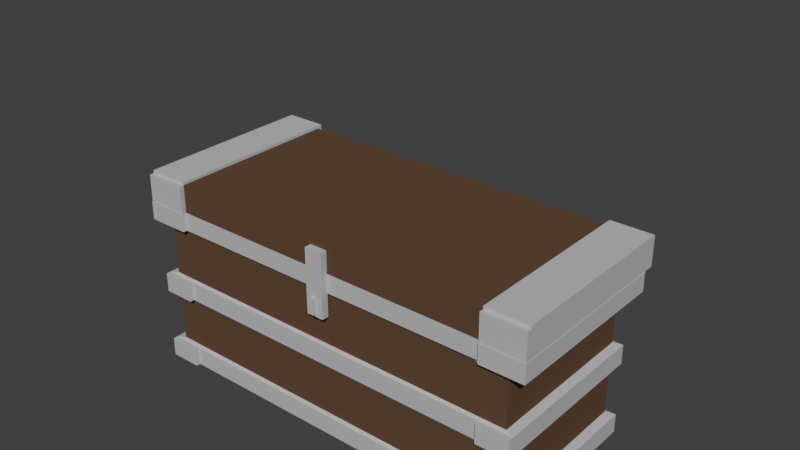 # Source: Chest.blend  (saved by Blender 2.78.0; exported with 4.5.12 LTS)
import bpy
from mathutils import Matrix  # noqa: F401  (used for matrix-valued properties, if any)

bpy.ops.wm.read_factory_settings(use_empty=True)
scene = bpy.context.scene
scene.name = 'Scene'

# ---- collections
col_collection_1 = bpy.data.collections.new('Collection 1'); scene.collection.children.link(col_collection_1)

# ---- materials (node trees are filled in below, after node groups)
mat_metal = bpy.data.materials.new('Metal')
mat_metal.alpha_threshold = 0.0
mat_metal.use_transparent_shadow = False
mat_metal.diffuse_color = (0.5071, 0.5071, 0.5071, 1.0)
mat_metal.roughness = 0.5
mat_metal.specular_intensity = 1.0
mat_wood = bpy.data.materials.new('Wood')
mat_wood.alpha_threshold = 0.0
mat_wood.use_transparent_shadow = False
mat_wood.diffuse_color = (0.1193, 0.06473, 0.03705, 1.0)
mat_wood.roughness = 0.5
mat_wood.specular_intensity = 0.375

# ---- material node trees

# ---- world
world_world = bpy.data.worlds.new('World'); scene.world = world_world
world_world.color = (0.05088, 0.05088, 0.05088)
world_world.use_sun_shadow = False
world_world.sun_shadow_jitter_overblur = 0.0
world_world.cycles.sampling_method = 'MANUAL'

# ---- meshes
me_cube_001 = bpy.data.meshes.new('Cube.001')
me_cube_001.from_pydata([(-1.0, -1.0, -1.0), (-1.0, -1.0, 1.0), (-1.0, 1.0, -1.0), (-1.0, 1.0, 1.0), (1.0, -1.0, -1.0), (1.0, -1.0, 1.0), (1.0, 1.0, -1.0), (1.0, 1.0, 1.0), (-1.0, -1.0, 0.7742), (-1.0, 1.0, 0.7742), (1.0, 1.0, 0.7742), (1.0, -1.0, 0.7742), (-1.0, 1.0, 0.1129), (1.0, 1.0, 0.1129), (1.0, -1.0, 0.1129), (-1.0, -1.0, 0.1129), (-1.0, 1.0, -0.121), (1.0, 1.0, -0.121), (1.0, -1.0, -0.121), (-1.0, -1.0, -0.121), (-1.0, 1.0, -0.7721), (1.0, 1.0, -0.7721), (1.0, -1.0, -0.7721), (-1.0, -1.0, -0.7721), (-0.9545, -0.9545, -0.7573), (-0.9545, -0.9545, -0.1358), (0.9545, -0.9545, -0.1358), (0.9545, 0.9545, -0.1358), (-0.9545, 0.9545, -0.1358), (-0.9545, 0.9545, -0.7573), (0.9545, 0.9545, -0.7573), (0.9545, -0.9545, -0.7573), (-0.9568, -0.9568, 0.1272), (-0.9568, -0.9568, 0.7599), (0.9568, -0.9568, 0.7599), (0.9568, 0.9568, 0.7599), (-0.9568, 0.9568, 0.7599), (-0.9568, 0.9568, 0.1272), (0.9568, 0.9568, 0.1272), (0.9568, -0.9568, 0.1272), (-0.01182, 1.0, -1.0), (-0.01182, 0.7853, 1.0), (-0.01182, -1.0, -1.0), (-0.01182, -0.7853, 1.0), (-0.01182, -1.0, 0.7742), (-0.01182, 1.0, 0.7742), (-0.01182, 1.0, 0.1129), (-0.01182, -1.0, 0.1129), (-0.01182, -1.0, -0.121), (-0.01182, 1.0, -0.121), (-0.01182, 1.0, -0.7721), (-0.01182, -1.0, -0.7721), (-0.01129, -0.9545, -0.1358), (-0.01129, 0.9545, -0.1358), (-0.01129, 0.9545, -0.7573), (-0.01129, -0.9545, -0.7573), (-0.01131, -0.9568, 0.7599), (-0.01131, 0.9568, 0.7599), (-0.01131, 0.9568, 0.1272), (-0.01131, -0.9568, 0.1272), (0.009314, 0.7853, 1.0), (0.009314, -1.0, -1.0), (0.009314, 1.0, 0.7742), (0.009314, 1.0, 0.1129), (0.009314, 1.0, -0.121), (0.009314, 1.0, -0.7721), (0.00889, 0.9545, -0.1358), (0.00889, 0.9545, -0.7573), (0.008912, 0.9568, 0.7599), (0.008912, 0.9568, 0.1272), (0.009314, 1.0, -1.0), (0.009314, -0.7853, 1.0), (0.009314, -1.0, 0.7742), (0.009314, -1.0, 0.1129), (0.009314, -1.0, -0.121), (0.009314, -1.0, -0.7721), (0.00889, -0.9545, -0.1358), (0.00889, -0.9545, -0.7573), (0.008912, -0.9568, 0.7599), (0.008912, -0.9568, 0.1272), (-0.9568, -0.9568, 0.7179), (-0.9568, 0.9568, 0.7179), (0.9568, 0.9568, 0.7179), (0.9568, -0.9568, 0.7179), (-0.01131, 0.9568, 0.7179), (-0.01131, -0.9568, 0.7179), (0.008912, -0.9568, 0.7179), (0.008912, 0.9568, 0.7179), (-0.9568, 0.9568, 0.5264), (0.9568, 0.9568, 0.5264), (0.9568, -0.9568, 0.5264), (-0.01131, 0.9568, 0.5264), (-0.01131, -0.9568, 0.5264), (0.008912, -0.9568, 0.5264), (0.008912, 0.9568, 0.5264), (-0.9568, -0.9568, 0.5264), (0.008912, -1.113, 0.7179), (-0.01131, -1.113, 0.7179), (-0.01131, -1.113, 0.5264), (0.008912, -1.113, 0.5264), (-0.9986, -0.9885, 1.002), (-0.9986, -0.9885, 1.326), (-0.9986, 1.131, 1.002), (0.9976, -0.9885, 1.001), (0.9976, -0.9885, 1.325), (0.9976, 1.131, 1.001), (-0.0004573, 1.131, 1.001), (-0.0004573, 1.131, 1.326), (-0.0004573, -0.9885, 1.001), (-0.0004573, -0.9885, 1.326), (0.4986, 1.131, 1.325), (0.4986, -0.9885, 1.001), (0.4986, 1.131, 1.001), (0.4986, -0.9885, 1.325), (-0.4995, 1.131, 1.001), (-0.4995, -0.9885, 1.326), (-0.4995, 1.131, 1.326), (-0.4995, -0.9885, 1.001), (0.4718, 1.131, 1.001), (0.4718, -0.9885, 1.325), (0.4718, 1.131, 1.325), (0.4718, -0.9885, 1.001), (-0.4713, 1.131, 1.326), (-0.4713, -0.9885, 1.001), (-0.4713, 1.131, 1.001), (-0.4713, -0.9885, 1.326), (1.052, -1.0, 1.0), (-0.9986, 1.131, 1.361), (-0.0004573, -0.9885, 1.076), (-0.0004573, 1.131, 1.076), (0.4986, -0.9885, 1.076), (0.4986, 1.131, 1.076), (-0.4995, 1.131, 1.076), (-0.4995, -0.9885, 1.076), (0.4718, 1.131, 1.076), (0.4718, -0.9885, 1.076), (-0.4713, -0.9885, 1.076), (-0.4713, 1.131, 1.076), (0.4986, 1.209, 1.076), (0.4986, 1.209, 1.001), (-0.4713, 1.209, 1.001), (-0.4995, 1.209, 1.001), (-0.4995, 1.209, 1.076), (0.4718, 1.209, 1.001), (0.4718, 1.209, 1.076), (-0.4713, 1.209, 1.076), (-0.4713, 1.131, 0.9012), (-0.4995, 1.131, 0.9012), (0.4986, 1.131, 0.9007), (0.4718, 1.131, 0.9007), (-0.4713, 1.209, 0.9012), (-0.4995, 1.209, 0.9012), (0.4986, 1.209, 0.9007), (0.4718, 1.209, 0.9007), (0.04458, 1.131, 1.001), (0.04458, -0.9885, 1.325), (0.04458, 1.131, 1.325), (0.04458, -0.9885, 1.001), (0.04458, 1.131, 1.076), (0.04458, -0.9885, 1.076), (-0.04342, 1.131, 1.326), (-0.04342, -0.9885, 1.001), (-0.04342, 1.131, 1.001), (-0.04342, -0.9885, 1.326), (-0.04342, -0.9885, 1.076), (-0.04342, 1.131, 1.076), (1.052, 1.0, 1.0), (-0.9986, -0.9885, 1.361), (-0.0004573, -0.9885, 1.255), (-0.0004573, 1.131, 1.255), (0.4986, -0.9885, 1.255), (0.4986, 1.131, 1.255), (-0.4995, 1.131, 1.255), (-0.4995, -0.9885, 1.255), (0.4718, 1.131, 1.255), (0.4718, -0.9885, 1.255), (-0.4713, -0.9885, 1.255), (-0.4713, 1.131, 1.255), (0.04458, 1.131, 1.255), (0.04458, -0.9885, 1.255), (-0.04342, -0.9885, 1.255), (-0.04342, 1.131, 1.255), (-0.0004573, -1.074, 1.255), (-0.0004573, -1.074, 1.076), (0.04458, -1.074, 1.076), (0.04458, -1.074, 1.255), (-0.04342, -1.074, 1.076), (-0.04342, -1.074, 1.255), (0.04458, -0.9885, 0.492), (0.04458, -1.074, 0.492), (-0.0004573, -0.9885, 0.492), (-0.04342, -0.9885, 0.492), (-0.0004573, -1.074, 0.492), (-0.04342, -1.074, 0.492), (0.6221, 0.7853, 1.0), (0.8368, -1.0, -1.0), (0.8368, 1.0, 0.7742), (0.8368, 1.0, 0.1129), (0.8368, 1.0, -0.121), (0.8368, 1.0, -0.7721), (0.7987, 0.9545, -0.1358), (0.7987, 0.9545, -0.7573), (0.8006, 0.9568, 0.7599), (0.8006, 0.9568, 0.1272), (0.8368, 1.0, -1.0), (0.6221, -0.7853, 1.0), (0.8368, -1.0, 0.7742), (0.8368, -1.0, 0.1129), (0.8368, -1.0, -0.121), (0.8368, -1.0, -0.7721), (0.7987, -0.9545, -0.1358), (0.8323, -0.9545, -0.7573), (0.8006, -0.9568, 0.7599), (0.8366, -0.9568, 0.1272), (0.8006, -0.9568, 0.7179), (0.8006, 0.9568, 0.7179), (0.8006, 0.9568, 0.5264), (0.8006, -0.9568, 0.5264), (0.8358, 1.131, 1.325), (0.8358, -0.9885, 1.001), (0.8358, 1.131, 1.001), (0.8358, -0.9885, 1.325), (0.8358, -0.9885, 1.075), (0.8358, 1.131, 1.075), (0.8358, -0.9885, 1.255), (0.8358, 1.131, 1.255), (-0.8394, 1.0, -1.0), (-0.6247, -0.7853, 1.0), (-0.8394, -1.0, 0.7742), (-0.8394, -1.0, 0.1129), (-0.8394, -1.0, -0.121), (-0.8394, -1.0, -0.7721), (-0.8012, -0.9545, -0.1358), (-0.8415, -0.9545, -0.7573), (-0.8031, -0.9568, 0.7599), (-0.8393, -0.9568, 0.1272), (-0.6247, 0.7853, 1.0), (-0.8394, -1.0, -1.0), (-0.8394, 1.0, 0.7742), (-0.8394, 1.0, 0.1129), (-0.8394, 1.0, -0.121), (-0.8394, 1.0, -0.7721), (-0.8012, 0.9545, -0.1358), (-0.8012, 0.9545, -0.7573), (-0.8031, 0.9568, 0.7599), (-0.8031, 0.9568, 0.1272), (-0.8031, 0.9568, 0.7179), (-0.8031, -0.9568, 0.7179), (-0.8031, -0.9568, 0.5264), (-0.8031, 0.9568, 0.5264), (-0.8398, 1.131, 1.002), (-0.8398, -0.9885, 1.326), (-0.8398, 1.131, 1.326), (-0.8398, -0.9885, 1.002), (-0.8398, 1.131, 1.076), (-0.8398, -0.9885, 1.076), (-0.8398, 1.131, 1.256), (-0.8398, -0.9885, 1.256), (-1.0, -1.051, 0.7742), (-1.0, -1.051, 1.0), (1.0, -1.051, -0.7721), (1.0, -1.051, -1.0), (0.8368, -1.051, -1.0), (-0.8394, -1.051, 1.0), (1.0, -1.051, 1.0), (1.0, -1.051, 0.7742), (-0.8394, -1.051, 0.7742), (-1.0, -1.051, -0.121), (-1.0, -1.051, 0.1129), (-0.8394, -1.051, 0.1129), (1.0, -1.051, 0.1129), (1.0, -1.051, -0.121), (-0.8394, -1.051, -0.121), (-1.0, -1.051, -1.0), (-1.0, -1.051, -0.7721), (-0.8394, -1.051, -0.7721), (-0.9986, -1.043, 1.256), (-0.9986, -1.043, 1.326), (0.9976, -1.043, 1.075), (0.9976, -1.043, 1.001), (0.8358, -1.043, 1.001), (-0.8398, -1.043, 1.326), (-0.9986, -1.043, 1.002), (-0.9986, -1.043, 1.076), (0.9976, -1.043, 1.255), (-0.8398, -1.043, 1.076), (0.9976, -1.043, 1.325), (-0.8398, -1.043, 1.256), (0.8368, -1.051, 1.0), (0.8368, -1.051, 0.7742), (0.8368, -1.051, 0.1129), (0.8368, -1.051, -0.121), (0.8368, -1.051, -0.7721), (0.8358, -1.043, 1.325), (0.8358, -1.043, 1.075), (0.8358, -1.043, 1.255), (-0.8394, -1.051, -1.0), (-0.8398, -1.043, 1.002), (-1.051, -1.0, 0.7742), (-1.051, -1.0, 1.0), (-1.051, 1.0, 1.0), (-1.051, 1.0, 0.7742), (-1.05, 1.131, 1.002), (-1.05, -0.9885, 1.002), (-1.05, -0.9885, 1.256), (-1.05, -0.9885, 1.326), (-1.05, 1.131, 1.326), (-1.05, 1.131, 1.076), (-1.05, -0.9885, 1.076), (-1.05, 1.131, 1.256), (-1.051, -1.051, 0.7742), (-1.051, -1.051, 1.0), (-1.05, -1.043, 1.256), (-1.05, -1.043, 1.326), (-1.05, -1.043, 1.002), (-1.05, -1.043, 1.076), (1.052, 1.0, 0.7742), (1.052, -1.0, 0.7742), (1.05, 1.131, 1.075), (1.05, 1.131, 1.001), (1.05, -0.9885, 1.001), (1.05, 1.131, 1.325), (1.05, -0.9885, 1.325), (1.05, -0.9885, 1.075), (1.05, 1.131, 1.255), (1.05, -0.9885, 1.255), (1.05, -1.043, 1.255), (1.05, -1.043, 1.325), (1.052, -1.051, 1.0), (1.052, -1.051, 0.7742), (1.05, -1.043, 1.075), (1.05, -1.043, 1.001), (0.8358, 1.131, 1.36), (0.9976, 1.131, 1.36), (0.9976, -0.9885, 1.36), (-0.8398, -0.9885, 1.361), (-1.05, -0.9885, 1.361), (0.8358, -0.9885, 1.36), (1.05, 1.131, 1.36), (-0.8398, 1.131, 1.361), (1.05, -0.9885, 1.36), (-1.05, 1.131, 1.361), (-1.051, 1.052, 1.0), (-1.0, 1.052, 1.0), (0.8368, 1.052, 1.0), (1.0, 1.052, 1.0), (-1.0, 1.052, 0.7742), (1.0, 1.052, 0.7742), (0.8368, 1.052, 0.7742), (-1.05, 1.187, 1.361), (-1.05, 1.187, 1.326), (-0.9986, 1.187, 1.076), (-0.9986, 1.187, 1.002), (-0.8398, 1.187, 1.002), (0.8358, 1.187, 1.325), (0.9976, 1.187, 1.325), (0.9976, 1.187, 1.075), (0.9976, 1.187, 1.001), (-1.05, 1.187, 1.256), (-0.9986, 1.187, 1.256), (0.9976, 1.187, 1.255), (0.8358, 1.187, 1.075), (-1.05, 1.187, 1.076), (-0.9986, 1.187, 1.326), (0.8358, 1.187, 1.255), (0.8358, 1.187, 1.001), (1.05, 1.187, 1.325), (-0.8394, 1.052, 1.0), (-0.8394, 1.052, 0.7742), (-0.8398, 1.187, 1.326), (-0.8398, 1.187, 1.076), (-0.8398, 1.187, 1.256), (-1.051, 1.052, 0.7742), (-1.05, 1.187, 1.002), (1.052, 1.052, 1.0), (1.052, 1.052, 0.7742), (1.05, 1.187, 1.075), (1.05, 1.187, 1.001), (1.05, 1.187, 1.255), (0.8358, 1.187, 1.36), (0.9976, 1.187, 1.36), (1.05, 1.187, 1.36), (-0.9986, 1.187, 1.361), (-0.8398, 1.187, 1.361), (-0.4713, 0.9011, 1.001), (-0.4995, 0.9011, 1.001), (0.4986, 0.9011, 1.001), (0.4718, 0.9011, 1.001), (-0.4713, 0.9011, 0.9012), (-0.4995, 0.9011, 0.9012), (0.4986, 0.9011, 0.9007), (0.4718, 0.9011, 0.9007), (-0.8394, 1.0, 1.0), (-0.01182, 1.0, 1.0), (0.009314, -1.0, 1.0), (-0.01182, -1.0, 1.0), (0.009314, 1.0, 1.0), (0.8368, -1.0, 1.0), (0.8368, 1.0, 1.0), (-0.8394, -1.0, 1.0), (-0.01182, 0.7853, -0.8093), (-0.01182, -0.7853, -0.8093), (0.009314, 0.7853, -0.8093), (0.009314, -0.7853, -0.8093), (-0.6247, 0.7853, -0.8093), (0.6221, -0.7853, -0.8093), (0.6221, 0.7853, -0.8093), (-0.6247, -0.7853, -0.8093)], [], [(259, 1, 299, 311), (307, 309, 358, 362), (286, 284, 326, 327), (231, 23, 274, 275), (204, 6, 4, 195), (392, 3, 1, 399), (239, 12, 37, 245), (228, 8, 33, 234), (207, 14, 39, 213), (196, 10, 35, 202), (19, 15, 12, 16), (198, 197, 13, 17), (17, 13, 14, 18), (255, 257, 287, 285), (209, 22, 31, 211), (198, 17, 27, 200), (20, 23, 24, 29), (22, 21, 30, 31), (0, 23, 20, 2), (204, 199, 21, 6), (6, 21, 22, 4), (8, 228, 266, 258), (233, 232, 25, 24), (30, 27, 26, 31), (201, 200, 27, 30), (24, 25, 28, 29), (230, 19, 25, 232), (241, 20, 29, 243), (19, 16, 28, 25), (17, 18, 26, 27), (247, 234, 33, 80), (82, 35, 34, 83), (215, 202, 35, 82), (80, 33, 36, 81), (8, 9, 36, 33), (10, 11, 34, 35), (14, 13, 38, 39), (12, 15, 32, 37), (246, 244, 57, 84), (86, 78, 56, 85), (65, 50, 54, 67), (74, 48, 52, 76), (243, 242, 53, 54), (77, 76, 52, 55), (61, 75, 51, 42), (226, 241, 50, 40), (240, 49, 53, 242), (231, 51, 55, 233), (74, 73, 47, 48), (240, 239, 46, 49), (238, 45, 57, 244), (229, 47, 59, 235), (72, 44, 56, 78), (63, 46, 58, 69), (71, 205, 405, 403), (226, 40, 42, 237), (72, 394, 395, 44), (238, 392, 393, 45), (206, 397, 394, 72), (205, 194, 406, 405), (197, 63, 69, 203), (206, 72, 78, 212), (208, 207, 73, 74), (195, 209, 75, 61), (211, 210, 76, 77), (208, 74, 76, 210), (199, 65, 67, 201), (214, 212, 78, 86), (84, 57, 68, 87), (54, 53, 66, 67), (40, 50, 65, 70), (49, 64, 66, 53), (51, 75, 77, 55), (49, 46, 63, 64), (45, 62, 68, 57), (47, 73, 79, 59), (40, 70, 61, 42), (45, 393, 396, 62), (91, 84, 87, 94), (217, 214, 86, 93), (92, 93, 99, 98), (249, 246, 84, 91), (95, 80, 81, 88), (216, 215, 82, 89), (89, 82, 83, 90), (248, 247, 80, 95), (235, 248, 95, 32), (38, 89, 90, 39), (203, 216, 89, 38), (32, 95, 88, 37), (245, 249, 91, 58), (79, 93, 92, 59), (213, 217, 93, 79), (58, 91, 94, 69), (99, 96, 97, 98), (86, 85, 97, 96), (93, 86, 96, 99), (85, 92, 98, 97), (283, 276, 312, 315), (341, 127, 382, 349), (254, 250, 353, 370), (237, 231, 275, 296), (220, 105, 103, 219), (223, 225, 364, 361), (156, 107, 109, 155), (162, 106, 108, 161), (179, 155, 109, 168), (181, 160, 107, 169), (224, 221, 113, 170), (218, 110, 113, 221), (118, 112, 111, 121), (174, 120, 110, 171), (256, 252, 116, 172), (250, 114, 117, 253), (122, 116, 115, 125), (176, 125, 115, 173), (178, 156, 120, 174), (154, 118, 121, 157), (170, 113, 119, 175), (110, 120, 119, 113), (180, 163, 125, 176), (160, 122, 125, 163), (172, 116, 122, 177), (114, 124, 123, 117), (118, 134, 144, 143), (161, 164, 136, 123), (111, 130, 135, 121), (154, 158, 134, 118), (123, 136, 133, 117), (250, 254, 132, 114), (132, 137, 145, 142), (219, 222, 130, 111), (162, 165, 129, 106), (157, 159, 128, 108), (206, 11, 265, 289), (264, 265, 329, 328), (398, 7, 345, 344), (251, 252, 339, 335), (141, 142, 145, 140), (143, 144, 138, 139), (131, 112, 139, 138), (118, 143, 153, 149), (114, 132, 142, 141), (134, 131, 138, 144), (137, 124, 140, 145), (140, 124, 146, 150), (148, 149, 153, 152), (146, 147, 151, 150), (112, 118, 387, 386), (114, 141, 151, 147), (146, 124, 384, 388), (143, 139, 152, 153), (139, 112, 148, 152), (141, 140, 150, 151), (121, 135, 159, 157), (106, 129, 158, 154), (106, 154, 157, 108), (169, 107, 156, 178), (175, 119, 155, 179), (120, 156, 155, 119), (124, 137, 165, 162), (108, 128, 164, 161), (107, 160, 163, 109), (168, 109, 163, 180), (177, 122, 160, 181), (124, 162, 161, 123), (137, 177, 181, 165), (164, 128, 190, 191), (135, 175, 179, 159), (129, 169, 178, 158), (132, 172, 177, 137), (164, 180, 176, 136), (130, 170, 175, 135), (158, 178, 174, 134), (136, 176, 173, 133), (254, 256, 172, 132), (134, 174, 171, 131), (222, 224, 170, 130), (165, 181, 169, 129), (128, 159, 188, 190), (10, 196, 348, 347), (279, 103, 320, 331), (9, 301, 372, 346), (302, 307, 362, 373), (183, 182, 187, 186), (184, 185, 182, 183), (168, 180, 187, 182), (159, 179, 185, 184), (180, 164, 186, 187), (179, 168, 182, 185), (191, 190, 192, 193), (190, 188, 189, 192), (159, 184, 189, 188), (183, 186, 193, 192), (184, 183, 192, 189), (186, 164, 191, 193), (39, 90, 217, 213), (69, 94, 216, 203), (94, 87, 215, 216), (90, 83, 214, 217), (83, 34, 212, 214), (21, 199, 201, 30), (18, 208, 210, 26), (31, 26, 210, 211), (8, 258, 310, 298), (5, 397, 288, 264), (11, 206, 212, 34), (13, 197, 203, 38), (7, 398, 397, 5), (104, 221, 293, 286), (87, 68, 202, 215), (67, 66, 200, 201), (70, 65, 199, 204), (64, 198, 200, 66), (75, 209, 211, 77), (64, 63, 197, 198), (62, 196, 202, 68), (73, 207, 213, 79), (70, 204, 195, 61), (62, 396, 398, 196), (131, 171, 225, 223), (229, 15, 268, 269), (112, 131, 223, 220), (397, 206, 289, 288), (221, 104, 334, 337), (5, 264, 328, 126), (112, 220, 219, 111), (171, 110, 218, 225), (37, 88, 249, 245), (59, 92, 248, 235), (92, 85, 247, 248), (88, 81, 246, 249), (256, 254, 370, 371), (2, 226, 237, 0), (15, 229, 235, 32), (9, 238, 244, 36), (16, 12, 239, 240), (23, 231, 233, 24), (16, 240, 242, 28), (2, 20, 241, 226), (29, 28, 242, 243), (81, 36, 244, 246), (85, 56, 234, 247), (50, 241, 243, 54), (48, 230, 232, 52), (55, 52, 232, 233), (42, 51, 231, 237), (48, 47, 229, 230), (44, 228, 234, 56), (46, 239, 245, 58), (236, 227, 407, 404), (44, 395, 399, 228), (133, 173, 257, 255), (218, 332, 379, 354), (117, 133, 255, 253), (316, 10, 347, 375), (102, 250, 253, 100), (166, 316, 375, 374), (116, 252, 251, 115), (173, 115, 251, 257), (266, 263, 259, 258), (272, 269, 268, 267), (296, 275, 274, 273), (287, 281, 277, 276), (297, 285, 283, 282), (285, 287, 276, 283), (261, 260, 292, 262), (271, 270, 290, 291), (265, 264, 288, 289), (278, 284, 295, 294), (279, 278, 294, 280), (284, 286, 293, 295), (14, 207, 290, 270), (230, 229, 269, 272), (18, 14, 270, 271), (208, 18, 271, 291), (284, 278, 330, 326), (253, 255, 285, 297), (22, 209, 292, 260), (219, 103, 279, 280), (19, 230, 272, 267), (251, 101, 277, 281), (224, 222, 294, 295), (7, 166, 374, 345), (228, 399, 263, 266), (209, 195, 262, 292), (222, 219, 280, 294), (4, 22, 260, 261), (277, 101, 305, 313), (207, 208, 291, 290), (15, 19, 267, 268), (257, 251, 281, 287), (306, 305, 336, 341), (195, 4, 261, 262), (9, 8, 298, 301), (221, 224, 295, 293), (399, 1, 259, 263), (100, 253, 297, 282), (0, 237, 296, 273), (23, 0, 273, 274), (298, 299, 300, 301), (304, 305, 306, 309), (303, 308, 307, 302), (308, 304, 309, 307), (299, 298, 310, 311), (308, 303, 314, 315), (305, 304, 312, 313), (304, 308, 315, 312), (127, 339, 383, 382), (276, 277, 313, 312), (392, 238, 368, 367), (100, 282, 314, 303), (258, 259, 311, 310), (1, 3, 300, 299), (282, 283, 315, 314), (102, 100, 303, 302), (316, 166, 126, 317), (324, 321, 322, 325), (319, 318, 323, 320), (317, 126, 328, 329), (318, 324, 325, 323), (325, 322, 327, 326), (320, 323, 330, 331), (323, 325, 326, 330), (265, 11, 317, 329), (278, 279, 331, 330), (7, 5, 126, 166), (300, 3, 343, 342), (104, 286, 327, 322), (11, 10, 316, 317), (338, 321, 366, 381), (103, 105, 319, 320), (339, 127, 167, 335), (167, 127, 341, 336), (333, 332, 337, 334), (333, 334, 340, 338), (333, 338, 381, 380), (322, 321, 338, 340), (105, 220, 365, 357), (101, 251, 335, 167), (305, 101, 167, 336), (218, 221, 337, 332), (321, 324, 378, 366), (104, 322, 340, 334), (348, 344, 345, 347), (364, 354, 355, 360), (347, 345, 374, 375), (363, 350, 349, 382), (365, 361, 356, 357), (356, 360, 378, 376), (361, 364, 360, 356), (343, 346, 372, 342), (346, 343, 367, 368), (351, 359, 371, 370), (352, 351, 370, 353), (359, 363, 369, 371), (359, 351, 362, 358), (351, 352, 373, 362), (363, 359, 358, 350), (360, 355, 366, 378), (357, 356, 376, 377), (366, 355, 380, 381), (369, 363, 382, 383), (355, 354, 379, 380), (318, 319, 377, 376), (319, 105, 357, 377), (252, 256, 371, 369), (220, 223, 361, 365), (332, 333, 380, 379), (309, 306, 350, 358), (339, 252, 369, 383), (324, 318, 376, 378), (196, 398, 344, 348), (3, 392, 367, 343), (306, 341, 349, 350), (301, 300, 342, 372), (238, 9, 346, 368), (250, 102, 352, 353), (102, 302, 373, 352), (225, 218, 354, 364), (386, 387, 391, 390), (384, 385, 389, 388), (118, 149, 391, 387), (147, 146, 388, 389), (124, 114, 385, 384), (114, 147, 389, 385), (148, 112, 386, 390), (149, 148, 390, 391), (236, 41, 393, 392), (71, 43, 395, 394), (41, 60, 396, 393), (205, 71, 394, 397), (60, 194, 398, 396), (194, 205, 397, 398), (43, 227, 399, 395), (227, 236, 392, 399), (402, 400, 401, 403), (406, 402, 403, 405), (400, 404, 407, 401), (43, 71, 403, 401), (227, 43, 401, 407), (194, 60, 402, 406), (60, 41, 400, 402), (41, 236, 404, 400)])
me_cube_001.polygons.foreach_set('material_index', [0, 0, 0, 0, 0, 0, 0, 1, 0, 0, 0, 0, 0, 0, 0, 0, 0, 0, 0, 0, 0, 0, 1, 1, 1, 1, 0, 0, 0, 0, 1, 0, 0, 1, 1, 0, 0, 0, 1, 1, 0, 1, 1, 1, 0, 0, 0, 0, 0, 0, 1, 0, 0, 0, 1, 1, 0, 1, 0, 1, 0, 0, 0, 0, 1, 1, 0, 1, 1, 1, 0, 0, 0, 0, 1, 0, 1, 1, 1, 1, 0, 1, 1, 1, 1, 1, 1, 1, 1, 1, 1, 1, 1, 1, 0, 0, 0, 0, 0, 0, 0, 0, 0, 0, 1, 1, 1, 1, 1, 1, 1, 1, 1, 1, 1, 1, 1, 1, 1, 1, 1, 1, 1, 1, 0, 1, 1, 1, 1, 1, 0, 1, 1, 0, 0, 0, 0, 0, 0, 0, 0, 0, 0, 0, 0, 0, 0, 0, 1, 0, 0, 0, 0, 0, 1, 1, 1, 1, 1, 1, 1, 0, 1, 1, 1, 1, 1, 0, 1, 1, 1, 1, 1, 1, 1, 1, 1, 1, 1, 0, 0, 0, 0, 0, 0, 0, 0, 0, 0, 0, 0, 0, 0, 0, 0, 0, 1, 1, 1, 1, 0, 0, 0, 1, 0, 0, 0, 0, 0, 0, 1, 1, 0, 0, 0, 0, 1, 0, 1, 1, 1, 0, 1, 0, 0, 0, 1, 1, 1, 1, 1, 1, 0, 0, 0, 1, 0, 0, 0, 0, 1, 1, 1, 0, 1, 1, 0, 0, 0, 0, 1, 0, 1, 0, 1, 0, 0, 0, 1, 1, 0, 0, 0, 0, 0, 0, 0, 0, 0, 0, 0, 0, 0, 0, 0, 0, 0, 0, 0, 0, 0, 0, 0, 0, 0, 0, 0, 0, 0, 0, 0, 0, 0, 0, 0, 0, 0, 0, 0, 0, 0, 0, 0, 0, 0, 0, 0, 0, 0, 0, 0, 0, 0, 0, 0, 0, 0, 0, 0, 0, 0, 0, 0, 0, 0, 0, 0, 0, 0, 0, 0, 0, 0, 0, 0, 0, 0, 0, 0, 0, 0, 0, 0, 0, 0, 0, 0, 0, 0, 0, 0, 0, 0, 0, 0, 0, 0, 0, 0, 0, 0, 0, 0, 0, 0, 0, 0, 0, 0, 0, 0, 0, 0, 0, 0, 0, 0, 0, 0, 0, 0, 0, 0, 0, 1, 0, 0, 0, 1, 1, 1, 1, 1, 1, 1, 1, 1, 1, 1, 1, 1, 1, 1, 1])
me_cube_001.materials.append(mat_metal)
me_cube_001.materials.append(mat_wood)
me_cube_001.use_remesh_preserve_volume = False
me_cube_001.use_remesh_preserve_attributes = False
me_cube_001.use_mirror_vertex_groups = False
me_cube_001.update()
arm_armature = bpy.data.armatures.new('Armature')  # bones are not reproduced

# ---- objects
ob_armature = bpy.data.objects.new('Armature', arm_armature)
ob_cube_001 = bpy.data.objects.new('Cube.001', me_cube_001)

# ---- transforms, parenting, visibility, modifiers, constraints
ob_armature.location = (0.000511, -4.47e-08, 0.01118)
ob_armature.show_in_front = True
ob_armature.lineart.crease_threshold = 0.0
ob_cube_001.parent = ob_armature
ob_cube_001.matrix_parent_inverse = Matrix(((1.0, 0.0, 0.0, -0.000511), (0.0, 1.0, 0.0, 4.47e-08), (0.0, 0.0, 1.0, -0.01118), (0.0, 0.0, 0.0, 1.0)))
ob_cube_001.location = (0.0, 0.0, 0.313)
ob_cube_001.scale = (0.7423, 0.3095, 0.3095)
ob_cube_001.lineart.crease_threshold = 0.0
_vg = ob_cube_001.vertex_groups.new(name='Base')
_vg.add([0, 1, 2, 3, 4, 5, 6, 7, 8, 9, 10, 11, 12, 13, 14, 15, 16, 17, 18, 19, 20, 21, 22, 23, 24, 25, 26, 27, 28, 29, 30, 31, 32, 33, 34, 35, 36, 37, 38, 39, 40, 41, 42, 43, 44, 45, 46, 47, 48, 49, 50, 51, 52, 53, 54, 55, 56, 57, 58, 59, 60, 61, 62, 63, 64, 65, 66, 67, 68, 69, 70, 71, 72, 73, 74, 75, 76, 77, 78, 79, 80, 81, 82, 83, 84, 85, 86, 87, 88, 89, 90, 91, 92, 93, 94, 95, 96, 97, 98, 99, 126, 166, 194, 195, 196, 197, 198, 199, 200, 201, 202, 203, 204, 205, 206, 207, 208, 209, 210, 211, 212, 213, 214, 215, 216, 217, 226, 227, 228, 229, 230, 231, 232, 233, 234, 235, 236, 237, 238, 239, 240, 241, 242, 243, 244, 245, 246, 247, 248, 249, 258, 259, 260, 261, 262, 263, 264, 265, 266, 267, 268, 269, 270, 271, 272, 273, 274, 275, 288, 289, 290, 291, 292, 296, 298, 299, 300, 301, 310, 311, 316, 317, 328, 329, 342, 343, 344, 345, 346, 347, 348, 367, 368, 372, 374, 375, 392, 393, 394, 395, 396, 397, 398, 399, 400, 401, 402, 403, 404, 405, 406, 407], 1.0, 'REPLACE')
_vg = ob_cube_001.vertex_groups.new(name='Lid')
_vg.add([100, 101, 102, 103, 104, 105, 106, 107, 108, 109, 110, 111, 112, 113, 114, 115, 116, 117, 118, 119, 120, 121, 122, 123, 124, 125, 127, 128, 129, 130, 131, 132, 133, 134, 135, 136, 137, 138, 139, 140, 141, 142, 143, 144, 145, 146, 147, 148, 149, 150, 151, 152, 153, 154, 155, 156, 157, 158, 159, 160, 161, 162, 163, 164, 165, 167, 168, 169, 170, 171, 172, 173, 174, 175, 176, 177, 178, 179, 180, 181, 182, 183, 184, 185, 186, 187, 188, 189, 190, 191, 192, 193, 218, 219, 220, 221, 222, 223, 224, 225, 250, 251, 252, 253, 254, 255, 256, 257, 276, 277, 278, 279, 280, 281, 282, 283, 284, 285, 286, 287, 293, 294, 295, 297, 302, 303, 304, 305, 306, 307, 308, 309, 312, 313, 314, 315, 318, 319, 320, 321, 322, 323, 324, 325, 326, 327, 330, 331, 332, 333, 334, 335, 336, 337, 338, 339, 340, 341, 349, 350, 351, 352, 353, 354, 355, 356, 357, 358, 359, 360, 361, 362, 363, 364, 365, 366, 369, 370, 371, 373, 376, 377, 378, 379, 380, 381, 382, 383, 384, 385, 386, 387, 388, 389, 390, 391], 1.0, 'REPLACE')
_vg = ob_cube_001.vertex_groups.new(name='Thingie')
_vg.add([128, 159, 164, 183, 184, 186, 188, 189, 190, 191, 192, 193], 1.0, 'REPLACE')
_m = ob_cube_001.modifiers.new('Armature', 'ARMATURE')
_m.object = ob_armature

# ---- collection membership
col_collection_1.objects.link(ob_armature)
col_collection_1.objects.link(ob_cube_001)

# ---- scene / render settings (as saved in the file)
scene.frame_start = 1; scene.frame_end = 19; scene.frame_set(0)
scene.render.engine = 'BLENDER_EEVEE_NEXT'
scene.render.resolution_percentage = 50
scene.render.dither_intensity = 0.0
scene.cycles.use_denoising = False
scene.cycles.samples = 128
scene.cycles.sampling_pattern = 'TABULATED_SOBOL'
scene.cycles.light_sampling_threshold = 0.0
scene.cycles.use_adaptive_sampling = False
scene.cycles.use_light_tree = False
scene.cycles.blur_glossy = 0.0
scene.cycles.sample_clamp_indirect = 0.0
scene.view_settings.view_transform = 'Standard'
bpy.context.view_layer.update()

# ---- added for rendering (the .blend has no active camera and no usable light): camera, sun
cam_auto = bpy.data.cameras.new('AutoCamera')
cam_auto.lens = 50.0
cam_auto.sensor_width = 36.0
cam_auto.clip_end = 1000.0
ob_auto_camera = bpy.data.objects.new('AutoCamera', cam_auto)
scene.collection.objects.link(ob_auto_camera)
ob_auto_camera.location = (2.10674, -2.44385, 2.30922)
ob_auto_camera.rotation_euler = (1.09748, -7.21219e-08, 0.694738)
scene.camera = ob_auto_camera
light_auto_sun = bpy.data.lights.new('AutoSun', 'SUN')
light_auto_sun.energy = 3.0
light_auto_sun.angle = 0.0523599
ob_auto_sun = bpy.data.objects.new('AutoSun', light_auto_sun)
scene.collection.objects.link(ob_auto_sun)
ob_auto_sun.rotation_euler = (0.872665, 0.174533, 0.523599)
bpy.context.view_layer.update()
